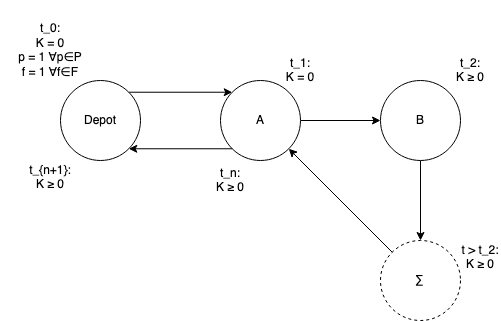

The diagram above was exported from draw.io. Its source (the exported page's mxGraphModel, read from the mxfile embedded in the PNG):
<mxGraphModel dx="582" dy="696" grid="1" gridSize="10" guides="1" tooltips="1" connect="1" arrows="1" fold="1" page="1" pageScale="1" pageWidth="850" pageHeight="1100" math="0" shadow="0">
  <root>
    <mxCell id="0" />
    <mxCell id="1" parent="0" />
    <mxCell id="LjXqPMYNP_zmnXd2e4sY-1" style="edgeStyle=orthogonalEdgeStyle;rounded=0;orthogonalLoop=1;jettySize=auto;html=1;exitX=1;exitY=0;exitDx=0;exitDy=0;entryX=0;entryY=0;entryDx=0;entryDy=0;" edge="1" parent="1" source="LjXqPMYNP_zmnXd2e4sY-2" target="LjXqPMYNP_zmnXd2e4sY-4">
      <mxGeometry relative="1" as="geometry" />
    </mxCell>
    <mxCell id="LjXqPMYNP_zmnXd2e4sY-2" value="Depot" style="ellipse;whiteSpace=wrap;html=1;aspect=fixed;" vertex="1" parent="1">
      <mxGeometry x="60" y="80" width="80" height="80" as="geometry" />
    </mxCell>
    <mxCell id="LjXqPMYNP_zmnXd2e4sY-3" value="" style="edgeStyle=orthogonalEdgeStyle;rounded=0;orthogonalLoop=1;jettySize=auto;html=1;" edge="1" parent="1" source="LjXqPMYNP_zmnXd2e4sY-4" target="LjXqPMYNP_zmnXd2e4sY-6">
      <mxGeometry relative="1" as="geometry" />
    </mxCell>
    <mxCell id="LjXqPMYNP_zmnXd2e4sY-4" value="A" style="ellipse;whiteSpace=wrap;html=1;aspect=fixed;" vertex="1" parent="1">
      <mxGeometry x="220" y="80" width="80" height="80" as="geometry" />
    </mxCell>
    <mxCell id="LjXqPMYNP_zmnXd2e4sY-5" value="" style="edgeStyle=orthogonalEdgeStyle;rounded=0;orthogonalLoop=1;jettySize=auto;html=1;" edge="1" parent="1" source="LjXqPMYNP_zmnXd2e4sY-6" target="LjXqPMYNP_zmnXd2e4sY-7">
      <mxGeometry relative="1" as="geometry" />
    </mxCell>
    <mxCell id="LjXqPMYNP_zmnXd2e4sY-6" value="B" style="ellipse;whiteSpace=wrap;html=1;aspect=fixed;" vertex="1" parent="1">
      <mxGeometry x="380" y="80" width="80" height="80" as="geometry" />
    </mxCell>
    <mxCell id="LjXqPMYNP_zmnXd2e4sY-7" value="∑" style="ellipse;whiteSpace=wrap;html=1;aspect=fixed;dashed=1;" vertex="1" parent="1">
      <mxGeometry x="380" y="240" width="80" height="80" as="geometry" />
    </mxCell>
    <mxCell id="LjXqPMYNP_zmnXd2e4sY-8" value="" style="endArrow=classic;html=1;exitX=0;exitY=1;exitDx=0;exitDy=0;entryX=1;entryY=1;entryDx=0;entryDy=0;" edge="1" parent="1" source="LjXqPMYNP_zmnXd2e4sY-4" target="LjXqPMYNP_zmnXd2e4sY-2">
      <mxGeometry width="50" height="50" relative="1" as="geometry">
        <mxPoint x="200" y="-10" as="sourcePoint" />
        <mxPoint x="250" y="-60" as="targetPoint" />
      </mxGeometry>
    </mxCell>
    <mxCell id="LjXqPMYNP_zmnXd2e4sY-9" value="&lt;div&gt;t_1: &lt;br&gt;&lt;/div&gt;&lt;div&gt;K = 0&lt;/div&gt;" style="text;html=1;strokeColor=none;fillColor=none;align=center;verticalAlign=middle;whiteSpace=wrap;rounded=0;" vertex="1" parent="1">
      <mxGeometry x="280" y="60" width="40" height="20" as="geometry" />
    </mxCell>
    <mxCell id="LjXqPMYNP_zmnXd2e4sY-10" value="&lt;div&gt;t_2: &lt;br&gt;&lt;/div&gt;&lt;div&gt;K ≥ 0&lt;/div&gt;" style="text;html=1;strokeColor=none;fillColor=none;align=center;verticalAlign=middle;whiteSpace=wrap;rounded=0;" vertex="1" parent="1">
      <mxGeometry x="450" y="60" width="40" height="20" as="geometry" />
    </mxCell>
    <mxCell id="LjXqPMYNP_zmnXd2e4sY-11" value="&lt;div&gt;&lt;br&gt;&lt;/div&gt;&lt;div&gt;t &amp;gt; t_2:&lt;br&gt;&lt;/div&gt;&lt;div&gt;K ≥ 0&lt;/div&gt;" style="text;html=1;strokeColor=none;fillColor=none;align=center;verticalAlign=middle;whiteSpace=wrap;rounded=0;" vertex="1" parent="1">
      <mxGeometry x="460" y="240" width="40" height="20" as="geometry" />
    </mxCell>
    <mxCell id="LjXqPMYNP_zmnXd2e4sY-12" value="&lt;div&gt;t_n: &lt;br&gt;&lt;/div&gt;&lt;div&gt;K ≥ 0&lt;/div&gt;" style="text;html=1;strokeColor=none;fillColor=none;align=center;verticalAlign=middle;whiteSpace=wrap;rounded=0;" vertex="1" parent="1">
      <mxGeometry x="210" y="170" width="40" height="20" as="geometry" />
    </mxCell>
    <mxCell id="LjXqPMYNP_zmnXd2e4sY-13" value="&lt;div&gt;t_0: &lt;br&gt;&lt;/div&gt;&lt;div&gt;K = 0&lt;/div&gt;&lt;div&gt;p = 1 ∀p∈P&lt;/div&gt;&lt;div&gt;f = 1 ∀f∈F &lt;br&gt;&lt;/div&gt;" style="text;html=1;strokeColor=none;fillColor=none;align=center;verticalAlign=middle;whiteSpace=wrap;rounded=0;" vertex="1" parent="1">
      <mxGeometry width="100" height="100" as="geometry" />
    </mxCell>
    <mxCell id="LjXqPMYNP_zmnXd2e4sY-14" value="&lt;div&gt;&lt;br&gt;&lt;/div&gt;&lt;div&gt;t_{n+1}:&lt;br&gt;&lt;/div&gt;&lt;div&gt;K ≥ 0&lt;br&gt;&lt;/div&gt;" style="text;html=1;strokeColor=none;fillColor=none;align=center;verticalAlign=middle;whiteSpace=wrap;rounded=0;" vertex="1" parent="1">
      <mxGeometry x="30" y="160" width="40" height="20" as="geometry" />
    </mxCell>
    <mxCell id="LjXqPMYNP_zmnXd2e4sY-15" value="" style="endArrow=classic;html=1;entryX=1;entryY=1;entryDx=0;entryDy=0;" edge="1" parent="1" source="LjXqPMYNP_zmnXd2e4sY-7" target="LjXqPMYNP_zmnXd2e4sY-4">
      <mxGeometry width="50" height="50" relative="1" as="geometry">
        <mxPoint x="310" y="270" as="sourcePoint" />
        <mxPoint x="360" y="220" as="targetPoint" />
      </mxGeometry>
    </mxCell>
  </root>
</mxGraphModel>